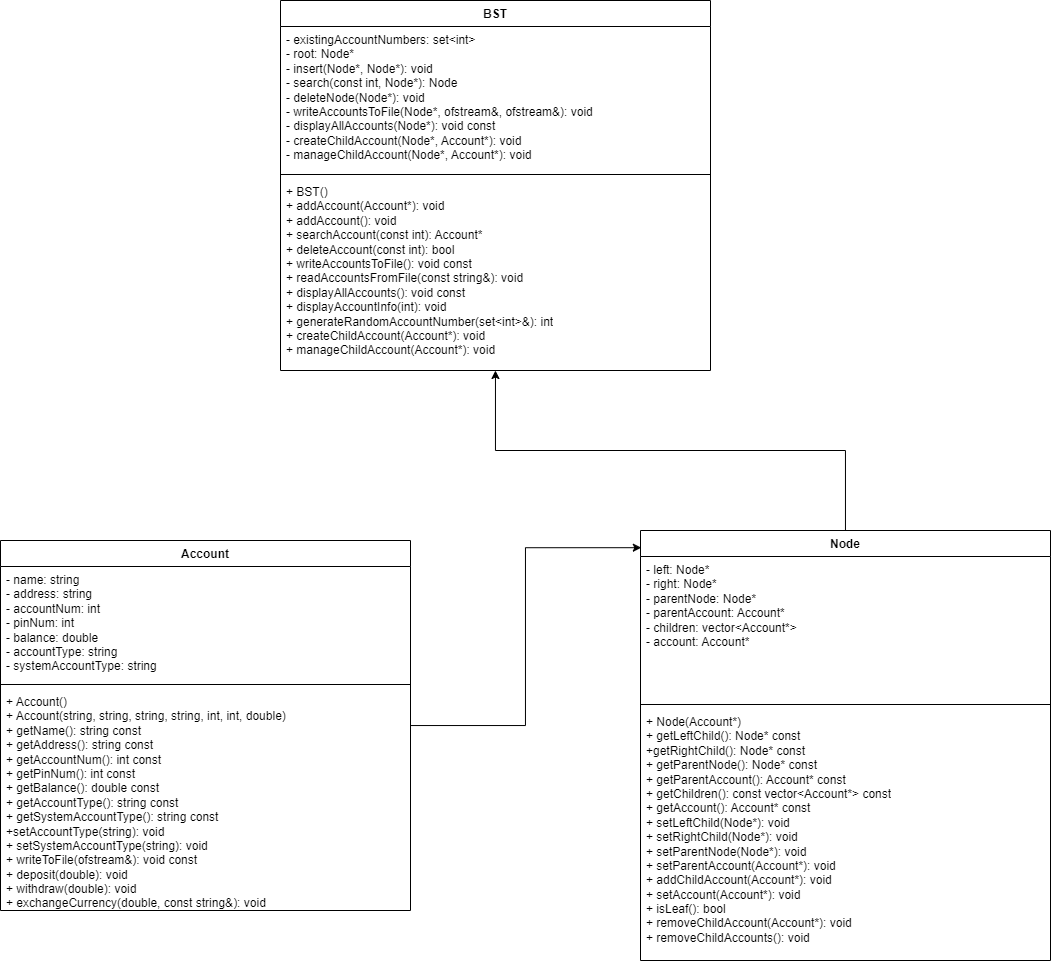

The diagram above was exported from draw.io. Its source (the exported page's mxGraphModel, read from the mxfile embedded in the PNG):
<mxGraphModel dx="1552" dy="1410" grid="1" gridSize="10" guides="1" tooltips="1" connect="1" arrows="1" fold="1" page="1" pageScale="1" pageWidth="827" pageHeight="1169" math="0" shadow="0">
  <root>
    <mxCell id="WIyWlLk6GJQsqaUBKTNV-0" />
    <mxCell id="WIyWlLk6GJQsqaUBKTNV-1" parent="WIyWlLk6GJQsqaUBKTNV-0" />
    <mxCell id="iQv5ev9WTAX1ogYpSVAA-0" value="BST" style="swimlane;fontStyle=1;align=center;verticalAlign=top;childLayout=stackLayout;horizontal=1;startSize=26;horizontalStack=0;resizeParent=1;resizeParentMax=0;resizeLast=0;collapsible=1;marginBottom=0;whiteSpace=wrap;html=1;" vertex="1" parent="WIyWlLk6GJQsqaUBKTNV-1">
      <mxGeometry x="220" y="140" width="430" height="370" as="geometry" />
    </mxCell>
    <mxCell id="iQv5ev9WTAX1ogYpSVAA-1" value="- existingAccountNumbers: set&amp;lt;int&amp;gt;&lt;br&gt;- root: Node*&lt;br&gt;- insert(Node*, Node*): void&lt;br&gt;- search(const int, Node*): Node&lt;br&gt;- deleteNode(Node*): void&lt;br&gt;- writeAccountsToFile(Node*, ofstream&amp;amp;, ofstream&amp;amp;): void&lt;br&gt;- displayAllAccounts(Node*): void const&lt;br&gt;- createChildAccount(Node*, Account*): void&lt;br&gt;- manageChildAccount(Node*, Account*): void" style="text;strokeColor=none;fillColor=none;align=left;verticalAlign=top;spacingLeft=4;spacingRight=4;overflow=hidden;rotatable=0;points=[[0,0.5],[1,0.5]];portConstraint=eastwest;whiteSpace=wrap;html=1;" vertex="1" parent="iQv5ev9WTAX1ogYpSVAA-0">
      <mxGeometry y="26" width="430" height="144" as="geometry" />
    </mxCell>
    <mxCell id="iQv5ev9WTAX1ogYpSVAA-2" value="" style="line;strokeWidth=1;fillColor=none;align=left;verticalAlign=middle;spacingTop=-1;spacingLeft=3;spacingRight=3;rotatable=0;labelPosition=right;points=[];portConstraint=eastwest;strokeColor=inherit;" vertex="1" parent="iQv5ev9WTAX1ogYpSVAA-0">
      <mxGeometry y="170" width="430" height="8" as="geometry" />
    </mxCell>
    <mxCell id="iQv5ev9WTAX1ogYpSVAA-3" value="+ BST()&lt;br&gt;+ addAccount(Account*): void&lt;br&gt;+ addAccount(): void&lt;br&gt;+ searchAccount(const int): Account*&lt;br&gt;+ deleteAccount(const int): bool&lt;br&gt;+ writeAccountsToFile(): void const&lt;br&gt;+ readAccountsFromFile(const string&amp;amp;): void&lt;br&gt;+ displayAllAccounts(): void const&lt;br&gt;+ displayAccountInfo(int): void&amp;nbsp;&lt;br&gt;+ generateRandomAccountNumber(set&amp;lt;int&amp;gt;&amp;amp;): int&lt;br&gt;+ createChildAccount(Account*): void&lt;br&gt;+ manageChildAccount(Account*): void" style="text;strokeColor=none;fillColor=none;align=left;verticalAlign=top;spacingLeft=4;spacingRight=4;overflow=hidden;rotatable=0;points=[[0,0.5],[1,0.5]];portConstraint=eastwest;whiteSpace=wrap;html=1;" vertex="1" parent="iQv5ev9WTAX1ogYpSVAA-0">
      <mxGeometry y="178" width="430" height="192" as="geometry" />
    </mxCell>
    <mxCell id="iQv5ev9WTAX1ogYpSVAA-13" style="edgeStyle=orthogonalEdgeStyle;rounded=0;orthogonalLoop=1;jettySize=auto;html=1;" edge="1" parent="WIyWlLk6GJQsqaUBKTNV-1" source="iQv5ev9WTAX1ogYpSVAA-4" target="iQv5ev9WTAX1ogYpSVAA-0">
      <mxGeometry relative="1" as="geometry" />
    </mxCell>
    <mxCell id="iQv5ev9WTAX1ogYpSVAA-4" value="Node" style="swimlane;fontStyle=1;align=center;verticalAlign=top;childLayout=stackLayout;horizontal=1;startSize=26;horizontalStack=0;resizeParent=1;resizeParentMax=0;resizeLast=0;collapsible=1;marginBottom=0;whiteSpace=wrap;html=1;" vertex="1" parent="WIyWlLk6GJQsqaUBKTNV-1">
      <mxGeometry x="580" y="670" width="410" height="430" as="geometry" />
    </mxCell>
    <mxCell id="iQv5ev9WTAX1ogYpSVAA-5" value="- left: Node*&lt;br&gt;- right: Node*&lt;br&gt;- parentNode: Node*&lt;br&gt;- parentAccount: Account*&lt;br&gt;- children: vector&amp;lt;Account*&amp;gt;&lt;br&gt;- account: Account*" style="text;strokeColor=none;fillColor=none;align=left;verticalAlign=top;spacingLeft=4;spacingRight=4;overflow=hidden;rotatable=0;points=[[0,0.5],[1,0.5]];portConstraint=eastwest;whiteSpace=wrap;html=1;" vertex="1" parent="iQv5ev9WTAX1ogYpSVAA-4">
      <mxGeometry y="26" width="410" height="144" as="geometry" />
    </mxCell>
    <mxCell id="iQv5ev9WTAX1ogYpSVAA-6" value="" style="line;strokeWidth=1;fillColor=none;align=left;verticalAlign=middle;spacingTop=-1;spacingLeft=3;spacingRight=3;rotatable=0;labelPosition=right;points=[];portConstraint=eastwest;strokeColor=inherit;" vertex="1" parent="iQv5ev9WTAX1ogYpSVAA-4">
      <mxGeometry y="170" width="410" height="8" as="geometry" />
    </mxCell>
    <mxCell id="iQv5ev9WTAX1ogYpSVAA-7" value="+ Node(Account*)&lt;br&gt;+ getLeftChild(): Node* const&lt;br&gt;+getRightChild(): Node* const&lt;br&gt;+ getParentNode(): Node* const&lt;br&gt;+ getParentAccount(): Account* const&lt;br&gt;+ getChildren(): const vector&amp;lt;Account*&amp;gt; const&lt;br&gt;+ getAccount(): Account* const&lt;br&gt;+ setLeftChild(Node*): void&lt;br&gt;+ setRightChild(Node*): void&lt;br&gt;+ setParentNode(Node*): void&lt;br&gt;+ setParentAccount(Account*): void&lt;br&gt;+ addChildAccount(Account*): void&lt;br&gt;+ setAccount(Account*): void&lt;br&gt;+ isLeaf(): bool&lt;br&gt;+ removeChildAccount(Account*): void&lt;br&gt;+ removeChildAccounts(): void" style="text;strokeColor=none;fillColor=none;align=left;verticalAlign=top;spacingLeft=4;spacingRight=4;overflow=hidden;rotatable=0;points=[[0,0.5],[1,0.5]];portConstraint=eastwest;whiteSpace=wrap;html=1;" vertex="1" parent="iQv5ev9WTAX1ogYpSVAA-4">
      <mxGeometry y="178" width="410" height="252" as="geometry" />
    </mxCell>
    <mxCell id="iQv5ev9WTAX1ogYpSVAA-12" style="edgeStyle=orthogonalEdgeStyle;rounded=0;orthogonalLoop=1;jettySize=auto;html=1;entryX=0.002;entryY=0.04;entryDx=0;entryDy=0;entryPerimeter=0;" edge="1" parent="WIyWlLk6GJQsqaUBKTNV-1" source="iQv5ev9WTAX1ogYpSVAA-8" target="iQv5ev9WTAX1ogYpSVAA-4">
      <mxGeometry relative="1" as="geometry" />
    </mxCell>
    <mxCell id="iQv5ev9WTAX1ogYpSVAA-8" value="Account" style="swimlane;fontStyle=1;align=center;verticalAlign=top;childLayout=stackLayout;horizontal=1;startSize=26;horizontalStack=0;resizeParent=1;resizeParentMax=0;resizeLast=0;collapsible=1;marginBottom=0;whiteSpace=wrap;html=1;" vertex="1" parent="WIyWlLk6GJQsqaUBKTNV-1">
      <mxGeometry x="-60" y="680" width="410" height="370" as="geometry" />
    </mxCell>
    <mxCell id="iQv5ev9WTAX1ogYpSVAA-9" value="- name: string&lt;br&gt;- address: string&lt;br&gt;- accountNum: int&lt;br&gt;- pinNum: int&lt;br&gt;- balance: double&lt;br&gt;- accountType: string&lt;br&gt;- systemAccountType: string" style="text;strokeColor=none;fillColor=none;align=left;verticalAlign=top;spacingLeft=4;spacingRight=4;overflow=hidden;rotatable=0;points=[[0,0.5],[1,0.5]];portConstraint=eastwest;whiteSpace=wrap;html=1;" vertex="1" parent="iQv5ev9WTAX1ogYpSVAA-8">
      <mxGeometry y="26" width="410" height="114" as="geometry" />
    </mxCell>
    <mxCell id="iQv5ev9WTAX1ogYpSVAA-10" value="" style="line;strokeWidth=1;fillColor=none;align=left;verticalAlign=middle;spacingTop=-1;spacingLeft=3;spacingRight=3;rotatable=0;labelPosition=right;points=[];portConstraint=eastwest;strokeColor=inherit;" vertex="1" parent="iQv5ev9WTAX1ogYpSVAA-8">
      <mxGeometry y="140" width="410" height="8" as="geometry" />
    </mxCell>
    <mxCell id="iQv5ev9WTAX1ogYpSVAA-11" value="+ Account()&lt;br&gt;+ Account(string, string, string, string, int, int, double)&lt;br&gt;+ getName(): string const&lt;br&gt;+ getAddress(): string const&lt;br&gt;+ getAccountNum(): int const&lt;br&gt;+ getPinNum(): int const&lt;br&gt;+ getBalance(): double const&lt;br&gt;+ getAccountType(): string const&lt;br&gt;+ getSystemAccountType(): string const&lt;br&gt;+setAccountType(string): void&lt;br&gt;+ setSystemAccountType(string): void&lt;br&gt;+ writeToFile(ofstream&amp;amp;): void const&lt;br&gt;+ deposit(double): void&lt;br&gt;+ withdraw(double): void&lt;br&gt;+ exchangeCurrency(double, const string&amp;amp;): void" style="text;strokeColor=none;fillColor=none;align=left;verticalAlign=top;spacingLeft=4;spacingRight=4;overflow=hidden;rotatable=0;points=[[0,0.5],[1,0.5]];portConstraint=eastwest;whiteSpace=wrap;html=1;" vertex="1" parent="iQv5ev9WTAX1ogYpSVAA-8">
      <mxGeometry y="148" width="410" height="222" as="geometry" />
    </mxCell>
  </root>
</mxGraphModel>